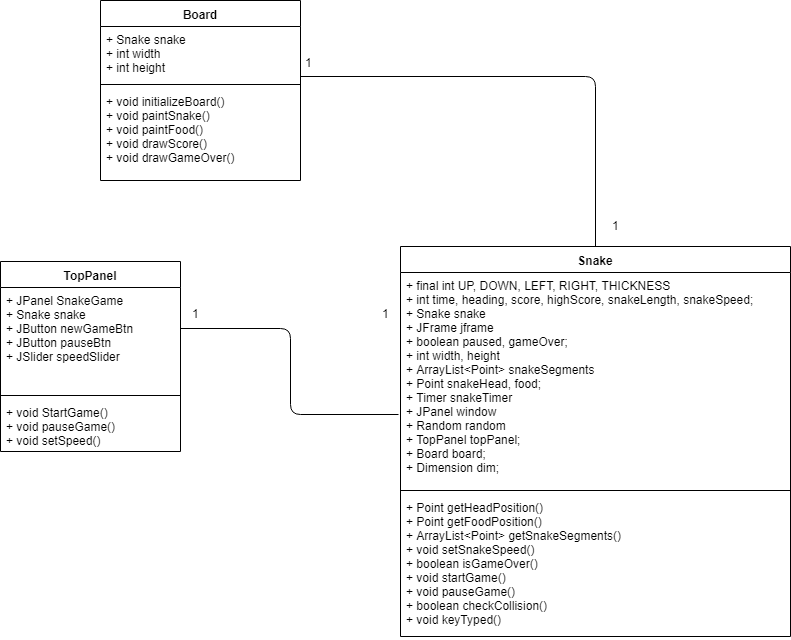

The diagram above was exported from draw.io. Its source (the exported page's mxGraphModel, read from the mxfile embedded in the PNG):
<mxGraphModel dx="638" dy="664" grid="1" gridSize="10" guides="1" tooltips="1" connect="1" arrows="1" fold="1" page="1" pageScale="1" pageWidth="827" pageHeight="1169" math="0" shadow="0">
  <root>
    <mxCell id="0" />
    <mxCell id="1" parent="0" />
    <mxCell id="2csGXN5nKystgZIchx64-1" value="Board" style="swimlane;fontStyle=1;align=center;verticalAlign=top;childLayout=stackLayout;horizontal=1;startSize=26;horizontalStack=0;resizeParent=1;resizeParentMax=0;resizeLast=0;collapsible=1;marginBottom=0;" parent="1" vertex="1">
      <mxGeometry x="170" y="34" width="200" height="180" as="geometry" />
    </mxCell>
    <mxCell id="2csGXN5nKystgZIchx64-2" value="+ Snake snake&#10;+ int width&#10;+ int height" style="text;strokeColor=none;fillColor=none;align=left;verticalAlign=top;spacingLeft=4;spacingRight=4;overflow=hidden;rotatable=0;points=[[0,0.5],[1,0.5]];portConstraint=eastwest;" parent="2csGXN5nKystgZIchx64-1" vertex="1">
      <mxGeometry y="26" width="200" height="54" as="geometry" />
    </mxCell>
    <mxCell id="2csGXN5nKystgZIchx64-3" value="" style="line;strokeWidth=1;fillColor=none;align=left;verticalAlign=middle;spacingTop=-1;spacingLeft=3;spacingRight=3;rotatable=0;labelPosition=right;points=[];portConstraint=eastwest;" parent="2csGXN5nKystgZIchx64-1" vertex="1">
      <mxGeometry y="80" width="200" height="8" as="geometry" />
    </mxCell>
    <mxCell id="2csGXN5nKystgZIchx64-4" value="+ void initializeBoard()&#10;+ void paintSnake()&#10;+ void paintFood()&#10;+ void drawScore()&#10;+ void drawGameOver()&#10;" style="text;strokeColor=none;fillColor=none;align=left;verticalAlign=top;spacingLeft=4;spacingRight=4;overflow=hidden;rotatable=0;points=[[0,0.5],[1,0.5]];portConstraint=eastwest;" parent="2csGXN5nKystgZIchx64-1" vertex="1">
      <mxGeometry y="88" width="200" height="92" as="geometry" />
    </mxCell>
    <mxCell id="2csGXN5nKystgZIchx64-5" value="Snake" style="swimlane;fontStyle=1;align=center;verticalAlign=top;childLayout=stackLayout;horizontal=1;startSize=26;horizontalStack=0;resizeParent=1;resizeParentMax=0;resizeLast=0;collapsible=1;marginBottom=0;" parent="1" vertex="1">
      <mxGeometry x="470" y="280" width="390" height="390" as="geometry" />
    </mxCell>
    <mxCell id="2csGXN5nKystgZIchx64-6" value="+ final int UP, DOWN, LEFT, RIGHT, THICKNESS&#10;+ int time, heading, score, highScore, snakeLength, snakeSpeed;&#10;+ Snake snake&#10;+ JFrame jframe&#10;+ boolean paused, gameOver;&#10;+ int width, height&#10;+ ArrayList&lt;Point&gt; snakeSegments&#10;+ Point snakeHead, food;&#10;+ Timer snakeTimer&#10;+ JPanel window&#10;+ Random random&#10;+ TopPanel topPanel;&#10;+ Board board;&#10;+ Dimension dim;" style="text;strokeColor=none;fillColor=none;align=left;verticalAlign=top;spacingLeft=4;spacingRight=4;overflow=hidden;rotatable=0;points=[[0,0.5],[1,0.5]];portConstraint=eastwest;" parent="2csGXN5nKystgZIchx64-5" vertex="1">
      <mxGeometry y="26" width="390" height="214" as="geometry" />
    </mxCell>
    <mxCell id="2csGXN5nKystgZIchx64-7" value="" style="line;strokeWidth=1;fillColor=none;align=left;verticalAlign=middle;spacingTop=-1;spacingLeft=3;spacingRight=3;rotatable=0;labelPosition=right;points=[];portConstraint=eastwest;" parent="2csGXN5nKystgZIchx64-5" vertex="1">
      <mxGeometry y="240" width="390" height="8" as="geometry" />
    </mxCell>
    <mxCell id="2csGXN5nKystgZIchx64-8" value="+ Point getHeadPosition()&#10;+ Point getFoodPosition()&#10;+ ArrayList&lt;Point&gt; getSnakeSegments()&#10;+ void setSnakeSpeed()&#10;+ boolean isGameOver()&#10;+ void startGame()&#10;+ void pauseGame()&#10;+ boolean checkCollision()&#10;+ void keyTyped()&#10;" style="text;strokeColor=none;fillColor=none;align=left;verticalAlign=top;spacingLeft=4;spacingRight=4;overflow=hidden;rotatable=0;points=[[0,0.5],[1,0.5]];portConstraint=eastwest;" parent="2csGXN5nKystgZIchx64-5" vertex="1">
      <mxGeometry y="248" width="390" height="142" as="geometry" />
    </mxCell>
    <mxCell id="2csGXN5nKystgZIchx64-9" value="TopPanel" style="swimlane;fontStyle=1;align=center;verticalAlign=top;childLayout=stackLayout;horizontal=1;startSize=26;horizontalStack=0;resizeParent=1;resizeParentMax=0;resizeLast=0;collapsible=1;marginBottom=0;" parent="1" vertex="1">
      <mxGeometry x="70" y="295" width="180" height="190" as="geometry" />
    </mxCell>
    <mxCell id="2csGXN5nKystgZIchx64-10" value="+ JPanel SnakeGame&#10;+ Snake snake&#10;+ JButton newGameBtn&#10;+ JButton pauseBtn&#10;+ JSlider speedSlider" style="text;strokeColor=none;fillColor=none;align=left;verticalAlign=top;spacingLeft=4;spacingRight=4;overflow=hidden;rotatable=0;points=[[0,0.5],[1,0.5]];portConstraint=eastwest;" parent="2csGXN5nKystgZIchx64-9" vertex="1">
      <mxGeometry y="26" width="180" height="104" as="geometry" />
    </mxCell>
    <mxCell id="2csGXN5nKystgZIchx64-11" value="" style="line;strokeWidth=1;fillColor=none;align=left;verticalAlign=middle;spacingTop=-1;spacingLeft=3;spacingRight=3;rotatable=0;labelPosition=right;points=[];portConstraint=eastwest;" parent="2csGXN5nKystgZIchx64-9" vertex="1">
      <mxGeometry y="130" width="180" height="8" as="geometry" />
    </mxCell>
    <mxCell id="2csGXN5nKystgZIchx64-12" value="+ void StartGame()&#10;+ void pauseGame()&#10;+ void setSpeed()&#10;" style="text;strokeColor=none;fillColor=none;align=left;verticalAlign=top;spacingLeft=4;spacingRight=4;overflow=hidden;rotatable=0;points=[[0,0.5],[1,0.5]];portConstraint=eastwest;" parent="2csGXN5nKystgZIchx64-9" vertex="1">
      <mxGeometry y="138" width="180" height="52" as="geometry" />
    </mxCell>
    <mxCell id="2csGXN5nKystgZIchx64-13" value="" style="endArrow=none;html=1;exitX=0.5;exitY=0;exitDx=0;exitDy=0;edgeStyle=orthogonalEdgeStyle;startArrow=none;startFill=0;endFill=0;startSize=6;strokeWidth=1;rounded=1;sourcePerimeterSpacing=0;endSize=14;entryX=1;entryY=0.926;entryDx=0;entryDy=0;entryPerimeter=0;" parent="1" source="2csGXN5nKystgZIchx64-5" target="2csGXN5nKystgZIchx64-2" edge="1">
      <mxGeometry width="50" height="50" relative="1" as="geometry">
        <mxPoint x="400.5" y="237.5" as="sourcePoint" />
        <mxPoint x="420" y="110" as="targetPoint" />
        <Array as="points">
          <mxPoint x="665" y="110" />
        </Array>
      </mxGeometry>
    </mxCell>
    <mxCell id="2csGXN5nKystgZIchx64-14" value="" style="endArrow=none;html=1;exitX=-0.004;exitY=0.665;exitDx=0;exitDy=0;exitPerimeter=0;edgeStyle=orthogonalEdgeStyle;startArrow=none;startFill=0;endFill=0;startSize=6;strokeWidth=1;rounded=1;sourcePerimeterSpacing=0;endSize=14;entryX=1;entryY=0.394;entryDx=0;entryDy=0;entryPerimeter=0;" parent="1" source="2csGXN5nKystgZIchx64-6" target="2csGXN5nKystgZIchx64-10" edge="1">
      <mxGeometry width="50" height="50" relative="1" as="geometry">
        <mxPoint x="441" y="230" as="sourcePoint" />
        <mxPoint x="270" y="362" as="targetPoint" />
        <Array as="points" />
      </mxGeometry>
    </mxCell>
    <mxCell id="2csGXN5nKystgZIchx64-15" value="1" style="text;html=1;resizable=0;points=[];autosize=1;align=left;verticalAlign=top;spacingTop=-4;" parent="1" vertex="1">
      <mxGeometry x="373" y="87" width="20" height="20" as="geometry" />
    </mxCell>
    <mxCell id="2csGXN5nKystgZIchx64-16" value="1" style="text;html=1;resizable=0;points=[];autosize=1;align=left;verticalAlign=top;spacingTop=-4;" parent="1" vertex="1">
      <mxGeometry x="680" y="250" width="20" height="20" as="geometry" />
    </mxCell>
    <mxCell id="2csGXN5nKystgZIchx64-17" value="1" style="text;html=1;resizable=0;points=[];autosize=1;align=left;verticalAlign=top;spacingTop=-4;" parent="1" vertex="1">
      <mxGeometry x="260" y="338" width="20" height="20" as="geometry" />
    </mxCell>
    <mxCell id="2csGXN5nKystgZIchx64-18" value="1" style="text;html=1;resizable=0;points=[];autosize=1;align=left;verticalAlign=top;spacingTop=-4;" parent="1" vertex="1">
      <mxGeometry x="450" y="338" width="20" height="20" as="geometry" />
    </mxCell>
  </root>
</mxGraphModel>